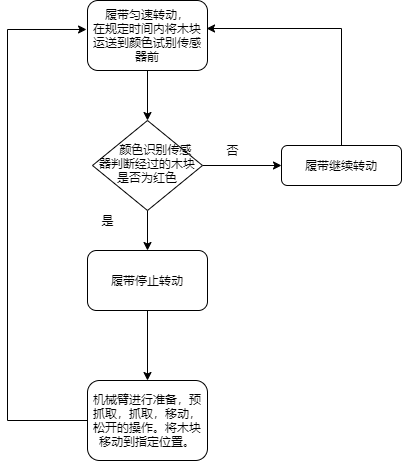

The diagram above was exported from draw.io. Its source (the exported page's mxGraphModel, read from the mxfile embedded in the PNG):
<mxGraphModel dx="766" dy="737" grid="1" gridSize="10" guides="1" tooltips="1" connect="1" arrows="1" fold="1" page="1" pageScale="1" pageWidth="827" pageHeight="1169" math="0" shadow="0">
  <root>
    <mxCell id="WIyWlLk6GJQsqaUBKTNV-0" />
    <mxCell id="WIyWlLk6GJQsqaUBKTNV-1" parent="WIyWlLk6GJQsqaUBKTNV-0" />
    <mxCell id="oTAtCHgaYEG2k8mg8nEh-6" value="" style="edgeStyle=orthogonalEdgeStyle;rounded=0;orthogonalLoop=1;jettySize=auto;html=1;" edge="1" parent="WIyWlLk6GJQsqaUBKTNV-1" source="WIyWlLk6GJQsqaUBKTNV-3" target="WIyWlLk6GJQsqaUBKTNV-6">
      <mxGeometry relative="1" as="geometry" />
    </mxCell>
    <mxCell id="WIyWlLk6GJQsqaUBKTNV-3" value="履带匀速转动，&lt;br&gt;在规定时间内将木块运送到颜色试别传感器前" style="rounded=1;whiteSpace=wrap;html=1;fontSize=12;glass=0;strokeWidth=1;shadow=0;" parent="WIyWlLk6GJQsqaUBKTNV-1" vertex="1">
      <mxGeometry x="160" y="50" width="120" height="70" as="geometry" />
    </mxCell>
    <mxCell id="oTAtCHgaYEG2k8mg8nEh-5" value="" style="edgeStyle=orthogonalEdgeStyle;rounded=0;orthogonalLoop=1;jettySize=auto;html=1;" edge="1" parent="WIyWlLk6GJQsqaUBKTNV-1" source="WIyWlLk6GJQsqaUBKTNV-6" target="oTAtCHgaYEG2k8mg8nEh-0">
      <mxGeometry relative="1" as="geometry" />
    </mxCell>
    <mxCell id="oTAtCHgaYEG2k8mg8nEh-7" value="" style="edgeStyle=orthogonalEdgeStyle;rounded=0;orthogonalLoop=1;jettySize=auto;html=1;" edge="1" parent="WIyWlLk6GJQsqaUBKTNV-1" source="WIyWlLk6GJQsqaUBKTNV-6" target="WIyWlLk6GJQsqaUBKTNV-7">
      <mxGeometry relative="1" as="geometry" />
    </mxCell>
    <mxCell id="WIyWlLk6GJQsqaUBKTNV-6" value="&amp;nbsp; &amp;nbsp; &amp;nbsp;颜色识别传感器判断经过的木块是否为红色" style="rhombus;whiteSpace=wrap;html=1;shadow=0;fontFamily=Helvetica;fontSize=12;align=center;strokeWidth=1;spacing=6;spacingTop=-4;" parent="WIyWlLk6GJQsqaUBKTNV-1" vertex="1">
      <mxGeometry x="165" y="170" width="110" height="90" as="geometry" />
    </mxCell>
    <mxCell id="oTAtCHgaYEG2k8mg8nEh-25" style="rounded=0;orthogonalLoop=1;jettySize=auto;html=1;exitX=0.5;exitY=0;exitDx=0;exitDy=0;edgeStyle=orthogonalEdgeStyle;entryX=0.992;entryY=0.4;entryDx=0;entryDy=0;entryPerimeter=0;" edge="1" parent="WIyWlLk6GJQsqaUBKTNV-1" source="WIyWlLk6GJQsqaUBKTNV-7" target="WIyWlLk6GJQsqaUBKTNV-3">
      <mxGeometry relative="1" as="geometry">
        <mxPoint x="414" y="80" as="targetPoint" />
      </mxGeometry>
    </mxCell>
    <mxCell id="WIyWlLk6GJQsqaUBKTNV-7" value="履带继续转动" style="rounded=1;whiteSpace=wrap;html=1;fontSize=12;glass=0;strokeWidth=1;shadow=0;" parent="WIyWlLk6GJQsqaUBKTNV-1" vertex="1">
      <mxGeometry x="354" y="195" width="120" height="40" as="geometry" />
    </mxCell>
    <mxCell id="oTAtCHgaYEG2k8mg8nEh-14" style="edgeStyle=orthogonalEdgeStyle;rounded=0;orthogonalLoop=1;jettySize=auto;html=1;exitX=0;exitY=0.5;exitDx=0;exitDy=0;entryX=-0.008;entryY=0.414;entryDx=0;entryDy=0;entryPerimeter=0;" edge="1" parent="WIyWlLk6GJQsqaUBKTNV-1" source="WIyWlLk6GJQsqaUBKTNV-11" target="WIyWlLk6GJQsqaUBKTNV-3">
      <mxGeometry relative="1" as="geometry">
        <mxPoint x="80" y="80" as="targetPoint" />
        <Array as="points">
          <mxPoint x="80" y="470" />
          <mxPoint x="80" y="79" />
        </Array>
      </mxGeometry>
    </mxCell>
    <mxCell id="WIyWlLk6GJQsqaUBKTNV-11" value="机械臂进行准备，预抓取，抓取，移动，松开的操作。将木块移动到指定位置。" style="rounded=1;whiteSpace=wrap;html=1;fontSize=12;glass=0;strokeWidth=1;shadow=0;" parent="WIyWlLk6GJQsqaUBKTNV-1" vertex="1">
      <mxGeometry x="160" y="430" width="120" height="80" as="geometry" />
    </mxCell>
    <mxCell id="oTAtCHgaYEG2k8mg8nEh-8" value="" style="edgeStyle=orthogonalEdgeStyle;rounded=0;orthogonalLoop=1;jettySize=auto;html=1;" edge="1" parent="WIyWlLk6GJQsqaUBKTNV-1" source="oTAtCHgaYEG2k8mg8nEh-0" target="WIyWlLk6GJQsqaUBKTNV-11">
      <mxGeometry relative="1" as="geometry" />
    </mxCell>
    <mxCell id="oTAtCHgaYEG2k8mg8nEh-0" value="履带停止转动" style="rounded=1;whiteSpace=wrap;html=1;" vertex="1" parent="WIyWlLk6GJQsqaUBKTNV-1">
      <mxGeometry x="160" y="300" width="120" height="60" as="geometry" />
    </mxCell>
    <mxCell id="oTAtCHgaYEG2k8mg8nEh-34" value="否" style="text;html=1;align=center;verticalAlign=middle;resizable=0;points=[];autosize=1;strokeColor=none;fillColor=none;" vertex="1" parent="WIyWlLk6GJQsqaUBKTNV-1">
      <mxGeometry x="290" y="190" width="30" height="20" as="geometry" />
    </mxCell>
    <mxCell id="oTAtCHgaYEG2k8mg8nEh-35" value="是" style="text;html=1;align=center;verticalAlign=middle;resizable=0;points=[];autosize=1;strokeColor=none;fillColor=none;" vertex="1" parent="WIyWlLk6GJQsqaUBKTNV-1">
      <mxGeometry x="165" y="260" width="30" height="20" as="geometry" />
    </mxCell>
  </root>
</mxGraphModel>